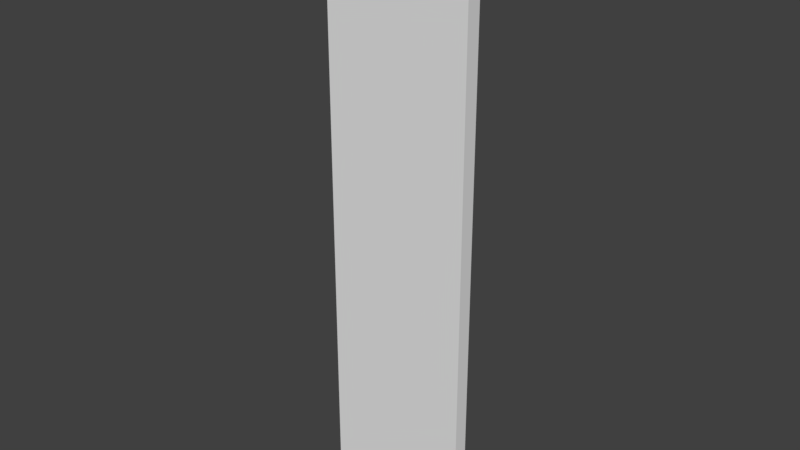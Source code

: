 # Source: wall.blend  (saved by Blender 2.77.0; exported with 4.5.12 LTS)
import bpy
from mathutils import Matrix  # noqa: F401  (used for matrix-valued properties, if any)

bpy.ops.wm.read_factory_settings(use_empty=True)
scene = bpy.context.scene
scene.name = 'Scene'

# ---- collections
col_collection_1 = bpy.data.collections.new('Collection 1'); scene.collection.children.link(col_collection_1)

# ---- materials (node trees are filled in below, after node groups)
mat_default = bpy.data.materials.new('default')
mat_default.alpha_threshold = 0.0
mat_default.use_transparent_shadow = False
mat_default.roughness = 0.5

# ---- material node trees

# ---- world
world_world = bpy.data.worlds.new('World'); scene.world = world_world
world_world.color = (0.05088, 0.05088, 0.05088)
world_world.use_sun_shadow = False
world_world.sun_shadow_jitter_overblur = 0.0
world_world.cycles.sampling_method = 'MANUAL'

# ---- meshes
me_wallmesh = bpy.data.meshes.new('WallMesh')
me_wallmesh.from_pydata([(-0.5, -0.05, -2.0), (-0.5, -0.05, 2.0), (-0.5, 0.05, -2.0), (-0.5, 0.05, 2.0), (0.5, -0.05, -2.0), (0.5, -0.05, 2.0), (0.5, 0.05, -2.0), (0.5, 0.05, 2.0)], [], [(1, 3, 2, 0), (3, 7, 6, 2), (7, 5, 4, 6), (5, 1, 0, 4), (0, 2, 6, 4), (5, 7, 3, 1)])
_uv = me_wallmesh.uv_layers.new(name='UVMap')
_uv.uv.foreach_set('vector', [0.7578, 0.02539, 0.7852, 0.02539, 0.7852, 0.9736, 0.7578, 0.9736, 0.3955, 0.02539, 0.6943, 0.02539, 0.6943, 0.9736, 0.3955, 0.9736, 0.876, 0.9736, 0.8496, 0.9736, 0.8496, 0.02539, 0.876, 0.02539, 0.03125, 0.02539, 0.3311, 0.02539, 0.3311, 0.9736, 0.03125, 0.9736, 0.9678, 0.2607, 0.9404, 0.2607, 0.9404, 0.02539, 0.9678, 0.02539, 0.9404, 0.3105, 0.9678, 0.3105, 0.9678, 0.5449, 0.9404, 0.5449])
me_wallmesh.materials.append(mat_default)
me_wallmesh.use_remesh_preserve_volume = False
me_wallmesh.use_remesh_preserve_attributes = False
me_wallmesh.use_mirror_vertex_groups = False
me_wallmesh.update()

# ---- objects
ob_wall = bpy.data.objects.new('Wall', me_wallmesh)

# ---- transforms, parenting, visibility, modifiers, constraints
ob_wall.location = (0.0, 0.95, 2.0)
ob_wall.lineart.crease_threshold = 0.0

# ---- collection membership
col_collection_1.objects.link(ob_wall)

# ---- scene / render settings (as saved in the file)
scene.frame_start = 1; scene.frame_end = 250; scene.frame_set(1)
scene.render.engine = 'BLENDER_EEVEE_NEXT'
scene.render.resolution_percentage = 50
scene.render.dither_intensity = 0.0
scene.cycles.use_denoising = False
scene.cycles.samples = 128
scene.cycles.sampling_pattern = 'TABULATED_SOBOL'
scene.cycles.light_sampling_threshold = 0.0
scene.cycles.use_adaptive_sampling = False
scene.cycles.use_light_tree = False
scene.cycles.blur_glossy = 0.0
scene.cycles.sample_clamp_indirect = 0.0
scene.view_settings.view_transform = 'Standard'
bpy.context.view_layer.update()

# ---- added for rendering (the .blend has no active camera and no usable light): camera, sun
cam_auto = bpy.data.cameras.new('AutoCamera')
cam_auto.lens = 50.0
cam_auto.sensor_width = 36.0
cam_auto.clip_end = 1000.0
ob_auto_camera = bpy.data.objects.new('AutoCamera', cam_auto)
scene.collection.objects.link(ob_auto_camera)
ob_auto_camera.location = (3.81592, -3.6291, 5.05274)
ob_auto_camera.rotation_euler = (1.09748, -7.21219e-08, 0.694738)
scene.camera = ob_auto_camera
light_auto_sun = bpy.data.lights.new('AutoSun', 'SUN')
light_auto_sun.energy = 3.0
light_auto_sun.angle = 0.0523599
ob_auto_sun = bpy.data.objects.new('AutoSun', light_auto_sun)
scene.collection.objects.link(ob_auto_sun)
ob_auto_sun.rotation_euler = (0.872665, 0.174533, 0.523599)
bpy.context.view_layer.update()
